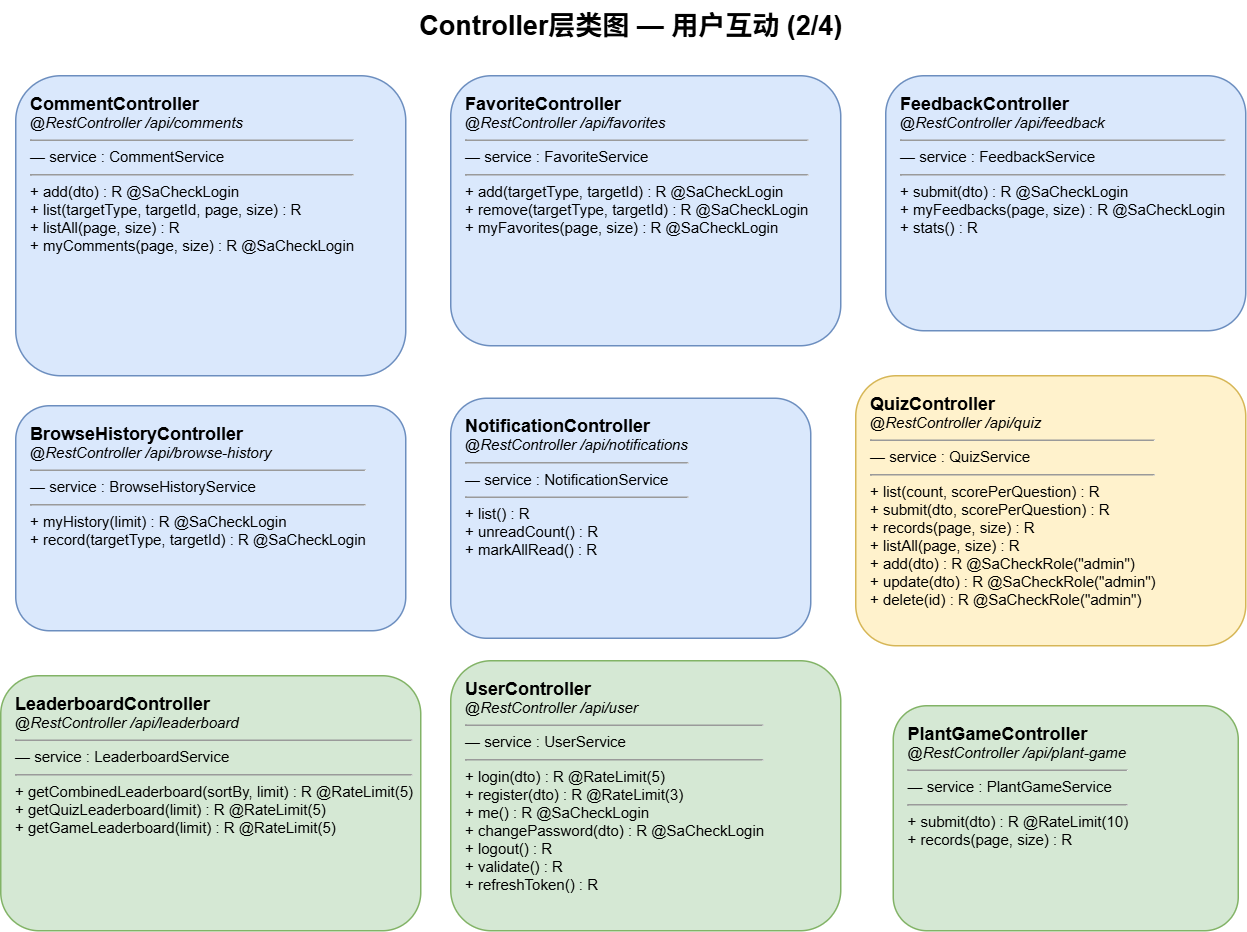

The diagram above was exported from draw.io. Its source (the exported page's mxGraphModel, read from the mxfile embedded in the PNG):
<mxGraphModel dx="1363" dy="752" grid="1" gridSize="10" guides="1" tooltips="1" connect="1" arrows="1" fold="1" page="1" pageScale="1" pageWidth="1400" pageHeight="900" math="0" shadow="0">
  <root>
    <mxCell id="0" />
    <mxCell id="1" parent="0" />
    <mxCell id="title" parent="1" style="text;html=1;fontSize=18;fontStyle=1;align=center;" value="Controller层类图 — 用户互动 (2/4)" vertex="1">
      <mxGeometry height="35" width="400" x="240" y="10" as="geometry" />
    </mxCell>
    <mxCell id="CommentController" parent="1" style="rounded=1;whiteSpace=wrap;html=1;fillColor=#dae8fc;strokeColor=#6c8ebf;fontSize=10;align=left;verticalAlign=top;spacingLeft=8;spacingTop=5;" value="&lt;b style='font-size:12px'&gt;CommentController&lt;/b&gt;&lt;br&gt;&lt;i&gt;@RestController /api/comments&lt;/i&gt;&lt;hr size='1'&gt;— service : CommentService&lt;hr size='1'&gt;+ add(dto) : R&lt;String&gt;  @SaCheckLogin&lt;br&gt;+ list(targetType, targetId, page, size) : R&lt;Map&gt;&lt;br&gt;+ listAll(page, size) : R&lt;Map&gt;&lt;br&gt;+ myComments(page, size) : R&lt;Map&gt;  @SaCheckLogin" vertex="1">
      <mxGeometry height="200" width="260" x="30" y="60" as="geometry" />
    </mxCell>
    <mxCell id="FavoriteController" parent="1" style="rounded=1;whiteSpace=wrap;html=1;fillColor=#dae8fc;strokeColor=#6c8ebf;fontSize=10;align=left;verticalAlign=top;spacingLeft=8;spacingTop=5;" value="&lt;b style='font-size:12px'&gt;FavoriteController&lt;/b&gt;&lt;br&gt;&lt;i&gt;@RestController /api/favorites&lt;/i&gt;&lt;hr size='1'&gt;— service : FavoriteService&lt;hr size='1'&gt;+ add(targetType, targetId) : R&lt;String&gt;  @SaCheckLogin&lt;br&gt;+ remove(targetType, targetId) : R&lt;String&gt;  @SaCheckLogin&lt;br&gt;+ myFavorites(page, size) : R&lt;Map&gt;  @SaCheckLogin" vertex="1">
      <mxGeometry height="180" width="260" x="320" y="60" as="geometry" />
    </mxCell>
    <mxCell id="FeedbackController" parent="1" style="rounded=1;whiteSpace=wrap;html=1;fillColor=#dae8fc;strokeColor=#6c8ebf;fontSize=10;align=left;verticalAlign=top;spacingLeft=8;spacingTop=5;" value="&lt;b style='font-size:12px'&gt;FeedbackController&lt;/b&gt;&lt;br&gt;&lt;i&gt;@RestController /api/feedback&lt;/i&gt;&lt;hr size='1'&gt;— service : FeedbackService&lt;hr size='1'&gt;+ submit(dto) : R&lt;String&gt;  @SaCheckLogin&lt;br&gt;+ myFeedbacks(page, size) : R&lt;Map&gt;  @SaCheckLogin&lt;br&gt;+ stats() : R&lt;Object&gt;" vertex="1">
      <mxGeometry height="170" width="240" x="610" y="60" as="geometry" />
    </mxCell>
    <mxCell id="BrowseHistoryController" parent="1" style="rounded=1;whiteSpace=wrap;html=1;fillColor=#dae8fc;strokeColor=#6c8ebf;fontSize=10;align=left;verticalAlign=top;spacingLeft=8;spacingTop=5;" value="&lt;b style='font-size:12px'&gt;BrowseHistoryController&lt;/b&gt;&lt;br&gt;&lt;i&gt;@RestController /api/browse-history&lt;/i&gt;&lt;hr size='1'&gt;— service : BrowseHistoryService&lt;hr size='1'&gt;+ myHistory(limit) : R&lt;List&gt;  @SaCheckLogin&lt;br&gt;+ record(targetType, targetId) : R&lt;String&gt;  @SaCheckLogin" vertex="1">
      <mxGeometry height="150" width="260" x="30" y="280" as="geometry" />
    </mxCell>
    <mxCell id="NotificationController" parent="1" style="rounded=1;whiteSpace=wrap;html=1;fillColor=#dae8fc;strokeColor=#6c8ebf;fontSize=10;align=left;verticalAlign=top;spacingLeft=8;spacingTop=5;" value="&lt;b style='font-size:12px'&gt;NotificationController&lt;/b&gt;&lt;br&gt;&lt;i&gt;@RestController /api/notifications&lt;/i&gt;&lt;hr size='1'&gt;— service : NotificationService&lt;hr size='1'&gt;+ list() : R&lt;List&gt;&lt;br&gt;+ unreadCount() : R&lt;Map&gt;&lt;br&gt;+ markAllRead() : R&lt;String&gt;" vertex="1">
      <mxGeometry height="160" width="240" x="320" y="275" as="geometry" />
    </mxCell>
    <mxCell id="QuizController" parent="1" style="rounded=1;whiteSpace=wrap;html=1;fillColor=#fff2cc;strokeColor=#d6b656;fontSize=10;align=left;verticalAlign=top;spacingLeft=8;spacingTop=5;" value="&lt;b style='font-size:12px'&gt;QuizController&lt;/b&gt;&lt;br&gt;&lt;i&gt;@RestController /api/quiz&lt;/i&gt;&lt;hr size='1'&gt;— service : QuizService&lt;hr size='1'&gt;+ list(count, scorePerQuestion) : R&lt;List&gt;&lt;br&gt;+ submit(dto, scorePerQuestion) : R&lt;Map&gt;&lt;br&gt;+ records(page, size) : R&lt;Map&gt;&lt;br&gt;+ listAll(page, size) : R&lt;Map&gt;&lt;br&gt;+ add(dto) : R&lt;String&gt;  @SaCheckRole(&quot;admin&quot;)&lt;br&gt;+ update(dto) : R&lt;String&gt;  @SaCheckRole(&quot;admin&quot;)&lt;br&gt;+ delete(id) : R&lt;String&gt;  @SaCheckRole(&quot;admin&quot;)" vertex="1">
      <mxGeometry height="180" width="260" x="590" y="260" as="geometry" />
    </mxCell>
    <mxCell id="PlantGameController" parent="1" style="rounded=1;whiteSpace=wrap;html=1;fillColor=#d5e8d4;strokeColor=#82b366;fontSize=10;align=left;verticalAlign=top;spacingLeft=8;spacingTop=5;" value="&lt;b style='font-size:12px'&gt;PlantGameController&lt;/b&gt;&lt;br&gt;&lt;i&gt;@RestController /api/plant-game&lt;/i&gt;&lt;hr size='1'&gt;— service : PlantGameService&lt;hr size='1'&gt;+ submit(dto) : R&lt;Integer&gt;  @RateLimit(10)&lt;br&gt;+ records(page, size) : R&lt;Map&gt;" vertex="1">
      <mxGeometry height="150" width="230" x="615" y="480" as="geometry" />
    </mxCell>
    <mxCell id="LeaderboardController" parent="1" style="rounded=1;whiteSpace=wrap;html=1;fillColor=#d5e8d4;strokeColor=#82b366;fontSize=10;align=left;verticalAlign=top;spacingLeft=8;spacingTop=5;" value="&lt;b style='font-size:12px'&gt;LeaderboardController&lt;/b&gt;&lt;br&gt;&lt;i&gt;@RestController /api/leaderboard&lt;/i&gt;&lt;hr size='1'&gt;— service : LeaderboardService&lt;hr size='1'&gt;+ getCombinedLeaderboard(sortBy, limit) : R&lt;List&gt;  @RateLimit(5)&lt;br&gt;+ getQuizLeaderboard(limit) : R&lt;List&gt;  @RateLimit(5)&lt;br&gt;+ getGameLeaderboard(limit) : R&lt;List&gt;  @RateLimit(5)" vertex="1">
      <mxGeometry height="170" width="280" x="20" y="460" as="geometry" />
    </mxCell>
    <mxCell id="UserController" parent="1" style="rounded=1;whiteSpace=wrap;html=1;fillColor=#d5e8d4;strokeColor=#82b366;fontSize=10;align=left;verticalAlign=top;spacingLeft=8;spacingTop=5;" value="&lt;b style='font-size:12px'&gt;UserController&lt;/b&gt;&lt;br&gt;&lt;i&gt;@RestController /api/user&lt;/i&gt;&lt;hr size='1'&gt;— service : UserService&lt;hr size='1'&gt;+ login(dto) : R&lt;Map&gt;  @RateLimit(5)&lt;br&gt;+ register(dto) : R&lt;String&gt;  @RateLimit(3)&lt;br&gt;+ me() : R&lt;User&gt;  @SaCheckLogin&lt;br&gt;+ changePassword(dto) : R&lt;String&gt;  @SaCheckLogin&lt;br&gt;+ logout() : R&lt;String&gt;&lt;br&gt;+ validate() : R&lt;Map&gt;&lt;br&gt;+ refreshToken() : R&lt;Map&gt;" vertex="1">
      <mxGeometry height="180" width="260" x="320" y="450" as="geometry" />
    </mxCell>
  </root>
</mxGraphModel>